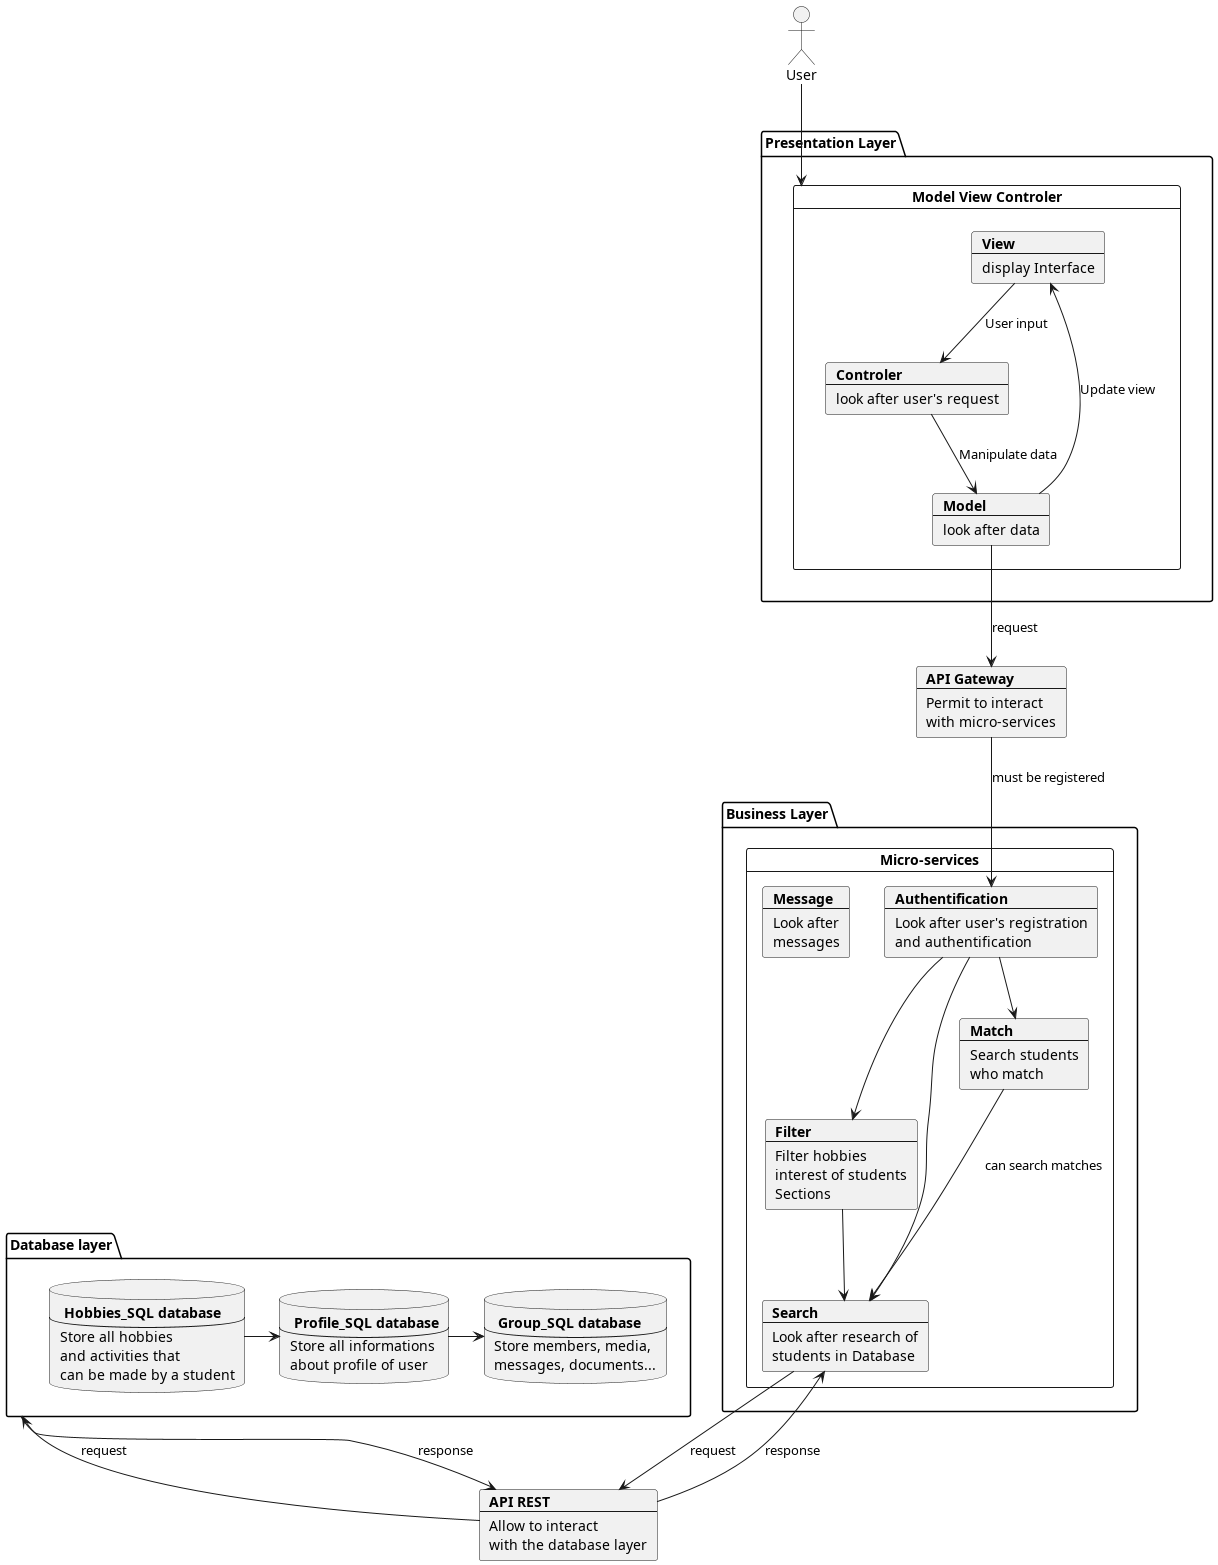

The diagram above was rendered by PlantUML. Its source (embedded in the PNG):
@startuml
actor User
package "Presentation Layer" {
card "Model View Controler" as MVC {
    card View [
    <b>View
    ----
    display Interface
    ]
    card Model [
    <b>Model
    ----
    look after data
    ]
    card Controler [
    <b>Controler
    ----
    look after user's request
    ]
}
}
card api [
    <b>API Gateway
    ---
    Permit to interact
    with micro-services
]
package "Database layer" as db {
    database user [
        <b> Profile_SQL database
        ---
        Store all informations
        about profile of user
    ]
    database hobbies [
        <b> Hobbies_SQL database
        ---
        Store all hobbies
        and activities that
        can be made by a student
    ]
    database group [
        <b> Group_SQL database
        ---
        Store members, media,
        messages, documents...
    ]
}
package "Business Layer" {
card "Micro-services" as MS {
    card auth [
        <b>Authentification
        ----
        Look after user's registration
        and authentification
    ]
    card search [
        <b>Search
        ---
        Look after research of
        students in Database
    ]
    card filter [
        <b>Filter
        ---
        Filter hobbies
        interest of students
        Sections
    ]
    card match [
        <b>Match
        ---
        Search students
        who match
    ]
    card msg [
        <b>Message
        ---
        Look after
        messages
    ]
}
}
card rest [
    <b>API REST
    ---
    Allow to interact
    with the database layer
]

View --> Controler : User input
Controler --> Model : Manipulate data
Model --> View : Update view
Model --> api: request
db --> rest: response
rest --> db: request
search --> rest: request
rest --> search: response

hobbies -> user
user -> group
match --> search : can search matches
filter -> search : can be used to search easily
api --> auth : must be registered
auth --> search
auth --> filter
auth --> match
User --> MVC

@enduml